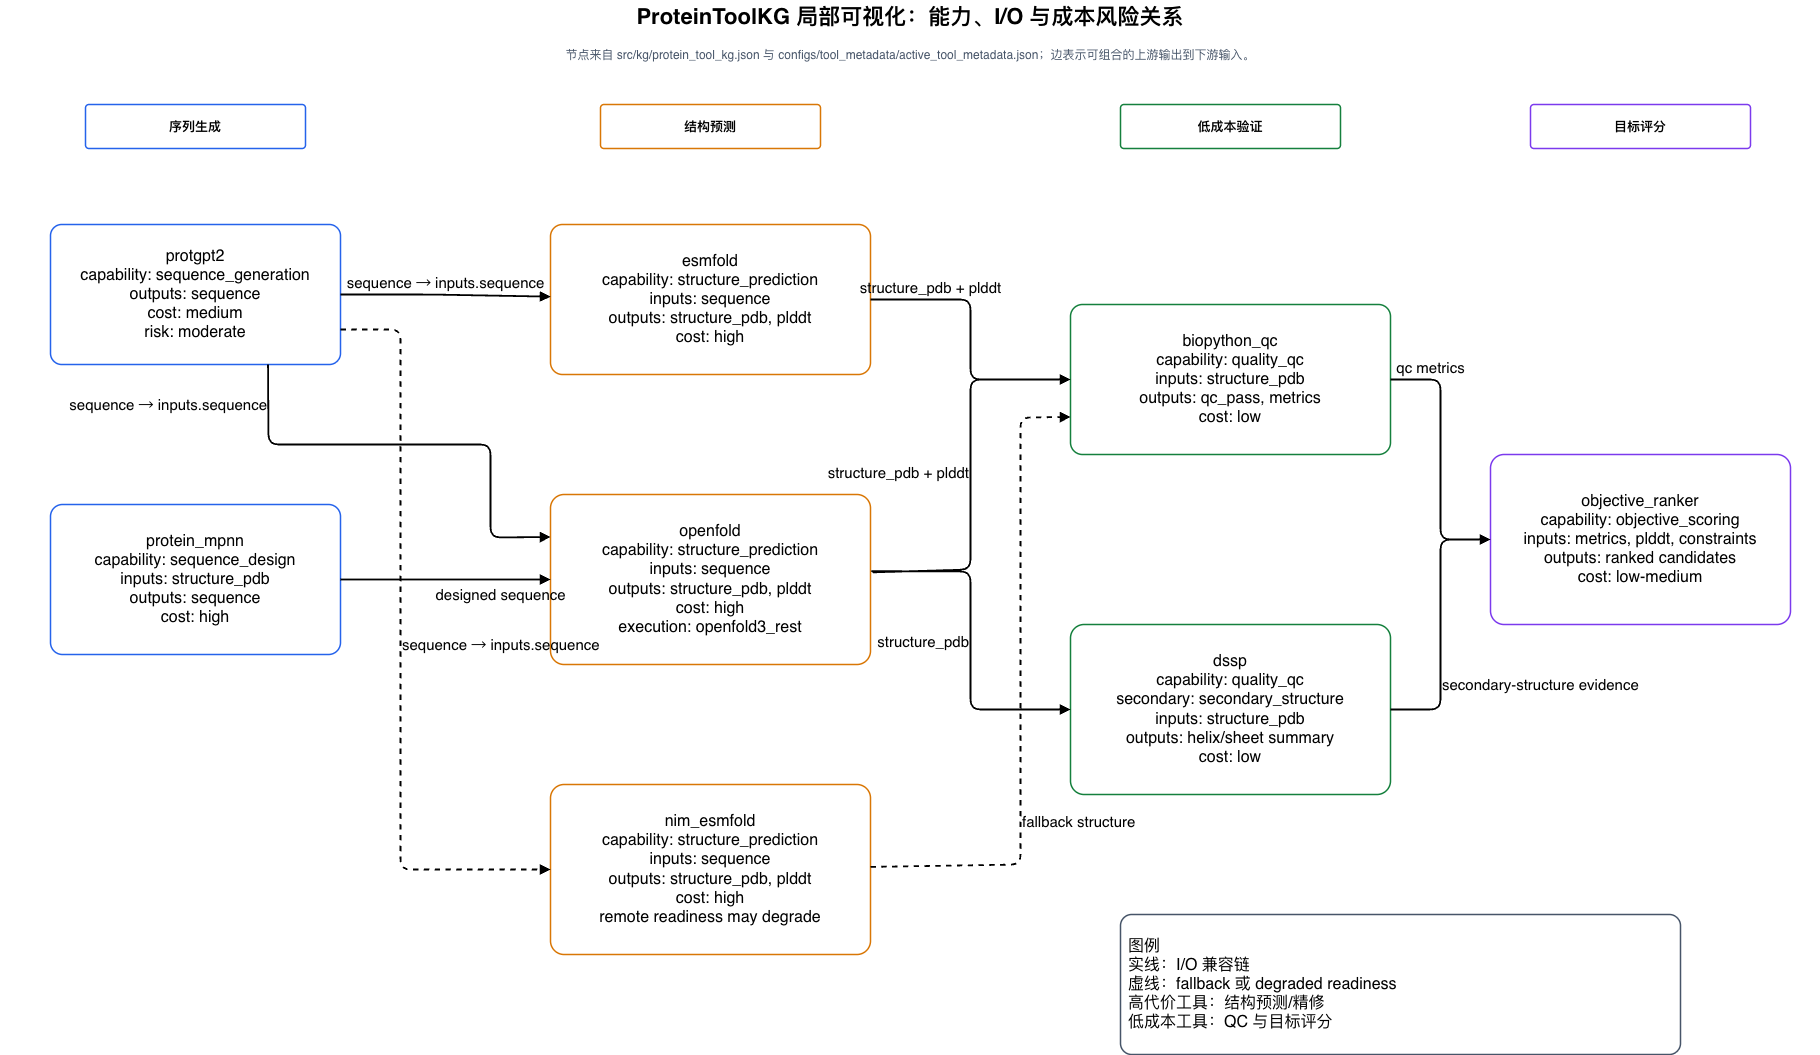

The diagram above was exported from draw.io. Its source (the exported page's mxGraphModel, read from the mxfile embedded in the PNG):
<mxGraphModel dx="1032" dy="805" grid="1" gridSize="10" guides="1" tooltips="1" connect="1" arrows="1" fold="1" page="1" pageScale="1" pageWidth="1900" pageHeight="1250" background="#FFFFFF" math="0" shadow="0">
  <root>
    <mxCell id="0" />
    <mxCell id="1" parent="0" />
    <mxCell id="title" parent="1" style="fontFamily=Helvetica;fontSize=22;fontStyle=1;align=center;verticalAlign=middle;whiteSpace=wrap;html=1;fillColor=none;strokeColor=none;" value="ProteinToolKG 局部可视化：能力、I/O 与成本风险关系" vertex="1">
      <mxGeometry height="34" width="1820" x="40" y="26" as="geometry" />
    </mxCell>
    <mxCell id="subtitle" parent="1" style="fontFamily=Helvetica;fontSize=12;fontColor=#475569;align=center;verticalAlign=middle;whiteSpace=wrap;html=1;fillColor=none;strokeColor=none;" value="节点来自 src/kg/protein_tool_kg.json 与 configs/tool_metadata/active_tool_metadata.json；边表示可组合的上游输出到下游输入。" vertex="1">
      <mxGeometry height="30" width="1740" x="80" y="66" as="geometry" />
    </mxCell>
    <mxCell id="cap1" parent="1" style="rounded=1;whiteSpace=wrap;html=1;arcSize=8;fillColor=#FFFFFF;strokeWidth=1.5;fontFamily=Helvetica;fontSize=13;align=center;verticalAlign=middle;spacing=8;strokeColor=#2563EB;fontStyle=1;" value="序列生成" vertex="1">
      <mxGeometry height="44" width="220" x="125" y="130" as="geometry" />
    </mxCell>
    <mxCell id="cap2" parent="1" style="rounded=1;whiteSpace=wrap;html=1;arcSize=8;fillColor=#FFFFFF;strokeWidth=1.5;fontFamily=Helvetica;fontSize=13;align=center;verticalAlign=middle;spacing=8;strokeColor=#D97706;fontStyle=1;" value="结构预测" vertex="1">
      <mxGeometry height="44" width="220" x="640" y="130" as="geometry" />
    </mxCell>
    <mxCell id="cap3" parent="1" style="rounded=1;whiteSpace=wrap;html=1;arcSize=8;fillColor=#FFFFFF;strokeWidth=1.5;fontFamily=Helvetica;fontSize=13;align=center;verticalAlign=middle;spacing=8;strokeColor=#15803D;fontStyle=1;" value="低成本验证" vertex="1">
      <mxGeometry height="44" width="220" x="1160" y="130" as="geometry" />
    </mxCell>
    <mxCell id="cap4" parent="1" style="rounded=1;whiteSpace=wrap;html=1;arcSize=8;fillColor=#FFFFFF;strokeWidth=1.5;fontFamily=Helvetica;fontSize=13;align=center;verticalAlign=middle;spacing=8;strokeColor=#7C3AED;fontStyle=1;" value="目标评分" vertex="1">
      <mxGeometry height="44" width="220" x="1570" y="130" as="geometry" />
    </mxCell>
    <mxCell id="protgpt2" parent="1" style="rounded=1;whiteSpace=wrap;html=1;arcSize=8;fillColor=#FFFFFF;strokeWidth=1.5;fontFamily=Helvetica;fontSize=16;align=center;verticalAlign=middle;spacing=8;strokeColor=#2563EB;" value="protgpt2&lt;br&gt;capability: sequence_generation&lt;br&gt;outputs: sequence&lt;br&gt;cost: medium&lt;br&gt;risk: moderate" vertex="1">
      <mxGeometry height="140" width="290" x="90" y="250" as="geometry" />
    </mxCell>
    <mxCell id="mpnn" parent="1" style="rounded=1;whiteSpace=wrap;html=1;arcSize=8;fillColor=#FFFFFF;strokeWidth=1.5;fontFamily=Helvetica;fontSize=16;align=center;verticalAlign=middle;spacing=8;strokeColor=#2563EB;" value="protein_mpnn&lt;br&gt;capability: sequence_design&lt;br&gt;inputs: structure_pdb&lt;br&gt;outputs: sequence&lt;br&gt;cost: high" vertex="1">
      <mxGeometry height="150" width="290" x="90" y="530" as="geometry" />
    </mxCell>
    <mxCell id="esm" parent="1" style="rounded=1;whiteSpace=wrap;html=1;arcSize=8;fillColor=#FFFFFF;strokeWidth=1.5;fontFamily=Helvetica;fontSize=16;align=center;verticalAlign=middle;spacing=8;strokeColor=#D97706;" value="esmfold&lt;br&gt;capability: structure_prediction&lt;br&gt;inputs: sequence&lt;br&gt;outputs: structure_pdb, plddt&lt;br&gt;cost: high" vertex="1">
      <mxGeometry height="150" width="320" x="590" y="250" as="geometry" />
    </mxCell>
    <mxCell id="openfold" parent="1" style="rounded=1;whiteSpace=wrap;html=1;arcSize=8;fillColor=#FFFFFF;strokeWidth=1.5;fontFamily=Helvetica;fontSize=16;align=center;verticalAlign=middle;spacing=8;strokeColor=#D97706;" value="openfold&lt;br&gt;capability: structure_prediction&lt;br&gt;inputs: sequence&lt;br&gt;outputs: structure_pdb, plddt&lt;br&gt;cost: high&lt;br&gt;execution: openfold3_rest" vertex="1">
      <mxGeometry height="170" width="320" x="590" y="520" as="geometry" />
    </mxCell>
    <mxCell id="nim" parent="1" style="rounded=1;whiteSpace=wrap;html=1;arcSize=8;fillColor=#FFFFFF;strokeWidth=1.5;fontFamily=Helvetica;fontSize=16;align=center;verticalAlign=middle;spacing=8;strokeColor=#D97706;" value="nim_esmfold&lt;br&gt;capability: structure_prediction&lt;br&gt;inputs: sequence&lt;br&gt;outputs: structure_pdb, plddt&lt;br&gt;cost: high&lt;br&gt;remote readiness may degrade" vertex="1">
      <mxGeometry height="170" width="320" x="590" y="810" as="geometry" />
    </mxCell>
    <mxCell id="qc" parent="1" style="rounded=1;whiteSpace=wrap;html=1;arcSize=8;fillColor=#FFFFFF;strokeWidth=1.5;fontFamily=Helvetica;fontSize=16;align=center;verticalAlign=middle;spacing=8;strokeColor=#15803D;" value="biopython_qc&lt;br&gt;capability: quality_qc&lt;br&gt;inputs: structure_pdb&lt;br&gt;outputs: qc_pass, metrics&lt;br&gt;cost: low" vertex="1">
      <mxGeometry height="150" width="320" x="1110" y="330" as="geometry" />
    </mxCell>
    <mxCell id="dssp" parent="1" style="rounded=1;whiteSpace=wrap;html=1;arcSize=8;fillColor=#FFFFFF;strokeWidth=1.5;fontFamily=Helvetica;fontSize=16;align=center;verticalAlign=middle;spacing=8;strokeColor=#15803D;" value="dssp&lt;br&gt;capability: quality_qc&lt;br&gt;secondary: secondary_structure&lt;br&gt;inputs: structure_pdb&lt;br&gt;outputs: helix/sheet summary&lt;br&gt;cost: low" vertex="1">
      <mxGeometry height="170" width="320" x="1110" y="650" as="geometry" />
    </mxCell>
    <mxCell id="ranker" parent="1" style="rounded=1;whiteSpace=wrap;html=1;arcSize=8;fillColor=#FFFFFF;strokeWidth=1.5;fontFamily=Helvetica;fontSize=16;align=center;verticalAlign=middle;spacing=8;strokeColor=#7C3AED;" value="objective_ranker&lt;br&gt;capability: objective_scoring&lt;br&gt;inputs: metrics, plddt, constraints&lt;br&gt;outputs: ranked candidates&lt;br&gt;cost: low-medium" vertex="1">
      <mxGeometry height="170" width="300" x="1530" y="480" as="geometry" />
    </mxCell>
    <mxCell id="e1" edge="1" parent="1" source="protgpt2" style="endArrow=block;html=1;rounded=1;strokeWidth=1.8;fontSize=15;fontFamily=Helvetica;labelBackgroundColor=none;labelPosition=center;verticalLabelPosition=top;align=center;verticalAlign=bottom;" target="esm" value="sequence → inputs.sequence">
      <mxGeometry relative="1" as="geometry">
        <Array as="points">
          <mxPoint x="470" y="320" />
        </Array>
      </mxGeometry>
    </mxCell>
    <mxCell id="e2" edge="1" parent="1" source="protgpt2" style="endArrow=block;html=1;rounded=1;strokeWidth=1.8;fontSize=15;fontFamily=Helvetica;labelBackgroundColor=none;entryX=0;entryY=0.25;entryDx=0;entryDy=0;exitX=0.75;exitY=1;exitDx=0;exitDy=0;labelPosition=left;verticalLabelPosition=middle;align=right;verticalAlign=middle;" target="openfold" value="sequence → inputs.sequence">
      <mxGeometry relative="1" x="-0.8242" as="geometry">
        <mxPoint as="offset" />
        <Array as="points">
          <mxPoint x="308" y="470" />
          <mxPoint x="530" y="470" />
          <mxPoint x="530" y="563" />
        </Array>
      </mxGeometry>
    </mxCell>
    <mxCell id="e3" edge="1" parent="1" source="protgpt2" style="endArrow=block;html=1;rounded=1;strokeWidth=1.8;fontSize=15;fontFamily=Helvetica;labelBackgroundColor=none;dashed=1;exitX=1;exitY=0.75;exitDx=0;exitDy=0;entryX=0;entryY=0.5;entryDx=0;entryDy=0;labelPosition=right;verticalLabelPosition=middle;align=left;verticalAlign=middle;" target="nim" value="sequence → inputs.sequence">
      <mxGeometry relative="1" as="geometry">
        <Array as="points">
          <mxPoint x="440" y="355" />
          <mxPoint x="440" y="895" />
        </Array>
      </mxGeometry>
    </mxCell>
    <mxCell id="e4" edge="1" parent="1" source="mpnn" style="endArrow=block;html=1;rounded=1;strokeWidth=1.8;fontSize=15;fontFamily=Helvetica;labelBackgroundColor=none;labelPosition=center;verticalLabelPosition=bottom;align=center;verticalAlign=top;" target="openfold" value="designed sequence">
      <mxGeometry relative="1" x="0.5238" as="geometry">
        <mxPoint as="offset" />
      </mxGeometry>
    </mxCell>
    <mxCell id="e5" edge="1" parent="1" source="esm" style="endArrow=block;html=1;rounded=1;strokeWidth=1.8;fontSize=15;fontFamily=Helvetica;labelBackgroundColor=none;exitX=1;exitY=0.5;exitDx=0;exitDy=0;entryX=0;entryY=0.5;entryDx=0;entryDy=0;labelPosition=center;verticalLabelPosition=top;align=center;verticalAlign=bottom;" target="qc" value="structure_pdb + plddt">
      <mxGeometry relative="1" x="-0.5714" as="geometry">
        <mxPoint as="offset" />
        <Array as="points">
          <mxPoint x="1010" y="325" />
          <mxPoint x="1010" y="405" />
        </Array>
      </mxGeometry>
    </mxCell>
    <mxCell id="e6" edge="1" parent="1" source="openfold" style="endArrow=block;html=1;rounded=1;strokeWidth=1.8;fontSize=15;fontFamily=Helvetica;labelBackgroundColor=none;exitX=1.006;exitY=0.458;exitDx=0;exitDy=0;exitPerimeter=0;entryX=0;entryY=0.5;entryDx=0;entryDy=0;labelPosition=left;verticalLabelPosition=middle;align=right;verticalAlign=middle;" target="qc" value="structure_pdb + plddt">
      <mxGeometry relative="1" as="geometry">
        <Array as="points">
          <mxPoint x="1010" y="595" />
          <mxPoint x="1010" y="405" />
        </Array>
      </mxGeometry>
    </mxCell>
    <mxCell id="e7" edge="1" parent="1" source="openfold" style="endArrow=block;html=1;rounded=1;strokeWidth=1.8;fontSize=15;fontFamily=Helvetica;labelBackgroundColor=none;exitX=1.002;exitY=0.451;exitDx=0;exitDy=0;exitPerimeter=0;entryX=0;entryY=0.5;entryDx=0;entryDy=0;labelPosition=left;verticalLabelPosition=middle;align=right;verticalAlign=middle;" target="dssp" value="structure_pdb">
      <mxGeometry relative="1" as="geometry">
        <Array as="points">
          <mxPoint x="1010" y="597" />
          <mxPoint x="1010" y="735" />
        </Array>
      </mxGeometry>
    </mxCell>
    <mxCell id="e8" edge="1" parent="1" source="nim" style="endArrow=block;html=1;rounded=1;strokeWidth=1.8;fontSize=15;fontFamily=Helvetica;labelBackgroundColor=none;dashed=1;labelPosition=right;verticalLabelPosition=middle;align=left;verticalAlign=middle;entryX=0;entryY=0.75;entryDx=0;entryDy=0;" target="qc" value="fallback structure">
      <mxGeometry relative="1" x="-0.4011" as="geometry">
        <mxPoint as="offset" />
        <Array as="points">
          <mxPoint x="1060" y="890" />
          <mxPoint x="1060" y="443" />
        </Array>
      </mxGeometry>
    </mxCell>
    <mxCell id="e9" edge="1" parent="1" source="qc" style="endArrow=block;html=1;rounded=1;strokeWidth=1.8;fontSize=15;fontFamily=Helvetica;labelBackgroundColor=none;entryX=0;entryY=0.5;entryDx=0;entryDy=0;exitX=1;exitY=0.5;exitDx=0;exitDy=0;labelPosition=center;verticalLabelPosition=top;align=center;verticalAlign=bottom;" target="ranker" value="qc metrics">
      <mxGeometry relative="1" x="-0.6923" as="geometry">
        <mxPoint as="offset" />
        <Array as="points">
          <mxPoint x="1480" y="405" />
          <mxPoint x="1480" y="565" />
        </Array>
      </mxGeometry>
    </mxCell>
    <mxCell id="e10" edge="1" parent="1" source="dssp" style="endArrow=block;html=1;rounded=1;strokeWidth=1.8;fontSize=15;fontFamily=Helvetica;labelBackgroundColor=none;entryX=0;entryY=0.5;entryDx=0;entryDy=0;labelPosition=right;verticalLabelPosition=middle;align=left;verticalAlign=middle;" target="ranker" value="secondary-structure evidence">
      <mxGeometry relative="1" x="-0.4444" as="geometry">
        <mxPoint as="offset" />
        <Array as="points">
          <mxPoint x="1480" y="735" />
          <mxPoint x="1480" y="565" />
        </Array>
      </mxGeometry>
    </mxCell>
    <mxCell id="legend" parent="1" style="rounded=1;whiteSpace=wrap;html=1;arcSize=8;fillColor=#FFFFFF;strokeWidth=1.5;fontFamily=Helvetica;fontSize=16;align=center;verticalAlign=middle;spacing=8;strokeColor=#475569;align=left;" value="图例&lt;br&gt;实线：I/O 兼容链&lt;br&gt;虚线：fallback 或 degraded readiness&lt;br&gt;高代价工具：结构预测/精修&lt;br&gt;低成本工具：QC 与目标评分" vertex="1">
      <mxGeometry height="140" width="560" x="1160" y="940" as="geometry" />
    </mxCell>
  </root>
</mxGraphModel>